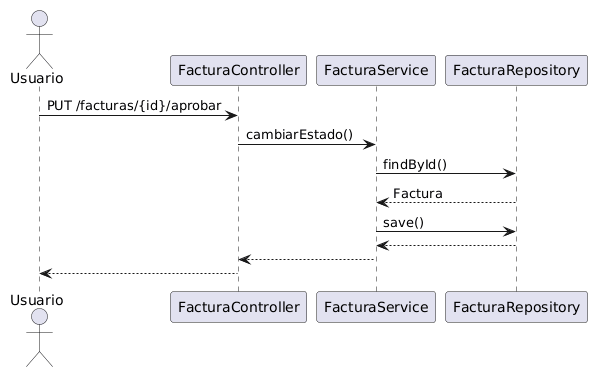

The diagram above was rendered by PlantUML. Its source (embedded in the PNG):
@startuml
actor Usuario
 
Usuario -> FacturaController : PUT /facturas/{id}/aprobar
 
FacturaController -> FacturaService : cambiarEstado()
 
FacturaService -> FacturaRepository : findById()
FacturaRepository --> FacturaService : Factura
 
FacturaService -> FacturaRepository : save()
 
FacturaRepository --> FacturaService
 
FacturaService --> FacturaController
 
FacturaController --> Usuario
@enduml